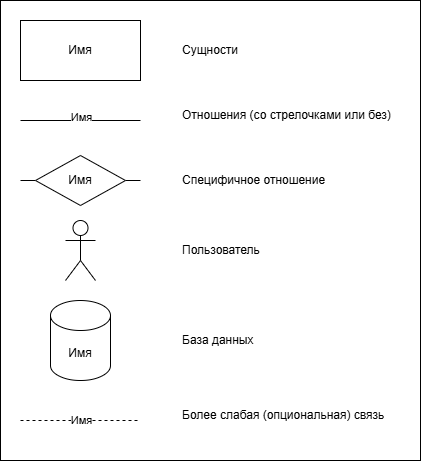

The diagram above was exported from draw.io. Its source (the exported page's mxGraphModel, read from the mxfile embedded in the PNG):
<mxGraphModel dx="983" dy="580" grid="1" gridSize="10" guides="1" tooltips="1" connect="1" arrows="1" fold="1" page="1" pageScale="1" pageWidth="827" pageHeight="1169" math="0" shadow="0">
  <root>
    <mxCell id="0" />
    <mxCell id="1" parent="0" />
    <mxCell id="_7hw7d2_VOT5Yr-5R_6p-17" value="" style="rounded=0;whiteSpace=wrap;html=1;" vertex="1" parent="1">
      <mxGeometry x="60" y="60" width="420" height="460" as="geometry" />
    </mxCell>
    <mxCell id="_7hw7d2_VOT5Yr-5R_6p-1" value="Имя" style="rounded=0;whiteSpace=wrap;html=1;" vertex="1" parent="1">
      <mxGeometry x="80" y="80" width="120" height="60" as="geometry" />
    </mxCell>
    <mxCell id="_7hw7d2_VOT5Yr-5R_6p-2" value="" style="endArrow=none;html=1;rounded=0;" edge="1" parent="1">
      <mxGeometry width="50" height="50" relative="1" as="geometry">
        <mxPoint x="80" y="180" as="sourcePoint" />
        <mxPoint x="200" y="180" as="targetPoint" />
      </mxGeometry>
    </mxCell>
    <mxCell id="_7hw7d2_VOT5Yr-5R_6p-3" value="Имя" style="edgeLabel;html=1;align=center;verticalAlign=middle;resizable=0;points=[];" vertex="1" connectable="0" parent="_7hw7d2_VOT5Yr-5R_6p-2">
      <mxGeometry x="0.4333" y="3" relative="1" as="geometry">
        <mxPoint x="-26" as="offset" />
      </mxGeometry>
    </mxCell>
    <mxCell id="_7hw7d2_VOT5Yr-5R_6p-5" style="edgeStyle=orthogonalEdgeStyle;rounded=0;orthogonalLoop=1;jettySize=auto;html=1;exitX=0;exitY=0.5;exitDx=0;exitDy=0;endArrow=none;endFill=0;" edge="1" parent="1" source="_7hw7d2_VOT5Yr-5R_6p-4">
      <mxGeometry relative="1" as="geometry">
        <mxPoint x="80" y="240" as="targetPoint" />
      </mxGeometry>
    </mxCell>
    <mxCell id="_7hw7d2_VOT5Yr-5R_6p-6" style="edgeStyle=orthogonalEdgeStyle;rounded=0;orthogonalLoop=1;jettySize=auto;html=1;exitX=1;exitY=0.5;exitDx=0;exitDy=0;endArrow=none;endFill=0;" edge="1" parent="1" source="_7hw7d2_VOT5Yr-5R_6p-4">
      <mxGeometry relative="1" as="geometry">
        <mxPoint x="200" y="240" as="targetPoint" />
      </mxGeometry>
    </mxCell>
    <mxCell id="_7hw7d2_VOT5Yr-5R_6p-4" value="Имя" style="rhombus;whiteSpace=wrap;html=1;" vertex="1" parent="1">
      <mxGeometry x="95" y="215" width="90" height="50" as="geometry" />
    </mxCell>
    <mxCell id="_7hw7d2_VOT5Yr-5R_6p-7" value="" style="shape=umlActor;verticalLabelPosition=bottom;verticalAlign=top;html=1;outlineConnect=0;" vertex="1" parent="1">
      <mxGeometry x="125" y="280" width="30" height="60" as="geometry" />
    </mxCell>
    <mxCell id="_7hw7d2_VOT5Yr-5R_6p-8" value="Имя" style="shape=cylinder3;whiteSpace=wrap;html=1;boundedLbl=1;backgroundOutline=1;size=15;" vertex="1" parent="1">
      <mxGeometry x="110" y="360" width="60" height="80" as="geometry" />
    </mxCell>
    <mxCell id="_7hw7d2_VOT5Yr-5R_6p-9" value="" style="endArrow=none;dashed=1;html=1;rounded=0;" edge="1" parent="1">
      <mxGeometry width="50" height="50" relative="1" as="geometry">
        <mxPoint x="80" y="480" as="sourcePoint" />
        <mxPoint x="200" y="480" as="targetPoint" />
      </mxGeometry>
    </mxCell>
    <mxCell id="_7hw7d2_VOT5Yr-5R_6p-10" value="Имя" style="edgeLabel;html=1;align=center;verticalAlign=middle;resizable=0;points=[];" vertex="1" connectable="0" parent="_7hw7d2_VOT5Yr-5R_6p-9">
      <mxGeometry x="-0.0627" relative="1" as="geometry">
        <mxPoint x="4" as="offset" />
      </mxGeometry>
    </mxCell>
    <mxCell id="_7hw7d2_VOT5Yr-5R_6p-11" value="Сущности" style="text;html=1;whiteSpace=wrap;strokeColor=none;fillColor=none;align=left;verticalAlign=middle;rounded=0;" vertex="1" parent="1">
      <mxGeometry x="240" y="95" width="60" height="30" as="geometry" />
    </mxCell>
    <mxCell id="_7hw7d2_VOT5Yr-5R_6p-12" value="Отношения (со стрелочками или без)" style="text;html=1;whiteSpace=wrap;strokeColor=none;fillColor=none;align=left;verticalAlign=middle;rounded=0;" vertex="1" parent="1">
      <mxGeometry x="240" y="160" width="220" height="30" as="geometry" />
    </mxCell>
    <mxCell id="_7hw7d2_VOT5Yr-5R_6p-13" value="Специфичное отношение" style="text;html=1;whiteSpace=wrap;strokeColor=none;fillColor=none;align=left;verticalAlign=middle;rounded=0;" vertex="1" parent="1">
      <mxGeometry x="240" y="225" width="170" height="30" as="geometry" />
    </mxCell>
    <mxCell id="_7hw7d2_VOT5Yr-5R_6p-14" value="Пользователь" style="text;html=1;whiteSpace=wrap;strokeColor=none;fillColor=none;align=left;verticalAlign=middle;rounded=0;" vertex="1" parent="1">
      <mxGeometry x="240" y="295" width="100" height="30" as="geometry" />
    </mxCell>
    <mxCell id="_7hw7d2_VOT5Yr-5R_6p-15" value="База данных" style="text;html=1;whiteSpace=wrap;strokeColor=none;fillColor=none;align=left;verticalAlign=middle;rounded=0;" vertex="1" parent="1">
      <mxGeometry x="240" y="385" width="90" height="30" as="geometry" />
    </mxCell>
    <mxCell id="_7hw7d2_VOT5Yr-5R_6p-16" value="Более слабая (опциональная) связь" style="text;html=1;whiteSpace=wrap;strokeColor=none;fillColor=none;align=left;verticalAlign=middle;rounded=0;" vertex="1" parent="1">
      <mxGeometry x="240" y="460" width="220" height="30" as="geometry" />
    </mxCell>
  </root>
</mxGraphModel>